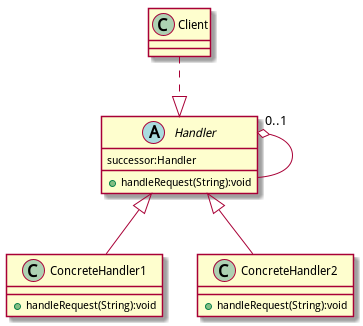

The diagram above was rendered by PlantUML. Its source (embedded in the PNG):
@startuml

abstract class Handler

Handler <|-- ConcreteHandler1

Handler <|-- ConcreteHandler2


Handler "0..1" o-- Handler

Client ..|> Handler

class Client {

}



abstract class Handler {
successor:Handler
+handleRequest(String):void
}

class ConcreteHandler1{
+ handleRequest(String):void
}

class ConcreteHandler2{
+ handleRequest(String):void
}

@enduml